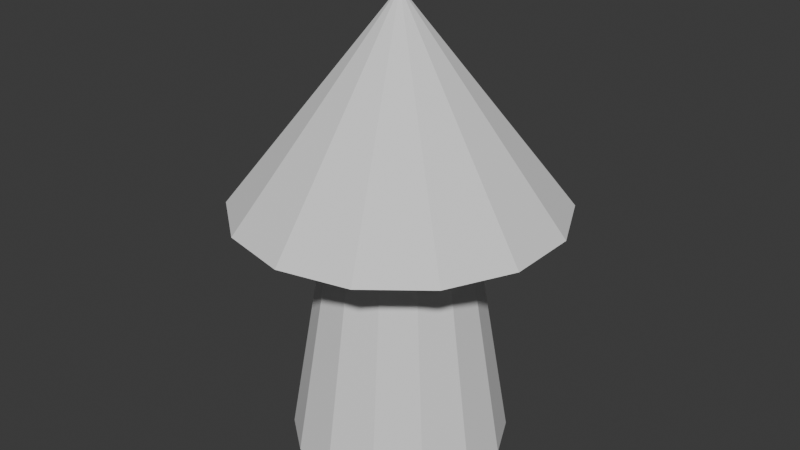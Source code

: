 # Source: Box.blend  (saved by Blender 5.1.30; exported with 4.5.12 LTS)
import bpy
from mathutils import Matrix  # noqa: F401  (used for matrix-valued properties, if any)

bpy.ops.wm.read_factory_settings(use_empty=True)
scene = bpy.context.scene
scene.name = 'Scene'

# ---- collections
col_collection = bpy.data.collections.new('Collection'); scene.collection.children.link(col_collection)

# ---- world
world_world = bpy.data.worlds.new('World'); scene.world = world_world
world_world.use_nodes = True; world_world.node_tree.nodes.clear()
_N = world_world.node_tree.nodes; _L = world_world.node_tree.links
n0 = _N.new('ShaderNodeOutputWorld'); n0.name = 'World Output'; n0.location = (200, 100)
n1 = _N.new('ShaderNodeBackground'); n1.name = 'Background'; n1.location = (-200, 100)
n1.inputs[0].default_value = (0.05088, 0.05088, 0.05088, 1.0)
_L.new(n1.outputs[0], n0.inputs[0])
n0.is_active_output = True
world_world.color = (0.05088, 0.05088, 0.05088)
world_world.sun_shadow_jitter_overblur = 0.0

# ---- meshes
me_circle = bpy.data.meshes.new('Circle')
me_circle.from_pydata([(2.291e-09, 0.348, 0.0), (-0.151, 0.3136, 0.0), (-0.2721, 0.217, 0.0), (-0.3393, 0.07744, 0.0), (-0.3393, -0.07744, 0.0), (-0.2721, -0.217, 0.0), (-0.151, -0.3136, 0.0), (2.291e-09, -0.348, 0.0), (0.151, -0.3136, 0.0), (0.2721, -0.217, 0.0), (0.3393, -0.07744, 0.0), (0.3393, 0.07744, 0.0), (0.2721, 0.217, 0.0), (0.151, 0.3136, 0.0), (-1.892e-09, 0.2166, 0.7811), (-0.09398, 0.1952, 0.7811), (-0.1693, 0.135, 0.7811), (-0.2112, 0.0482, 0.7811), (-0.2112, -0.0482, 0.7811), (-0.1693, -0.135, 0.7811), (-0.09398, -0.1952, 0.7811), (-1.892e-09, -0.2166, 0.7811), (0.09398, -0.1952, 0.7811), (0.1693, -0.135, 0.7811), (0.2112, -0.0482, 0.7811), (0.2112, 0.0482, 0.7811), (0.1693, 0.135, 0.7811), (0.09398, 0.1952, 0.7811), (7.7e-09, 0.518, 0.7966), (-0.2247, 0.4667, 0.7966), (-0.405, 0.323, 0.7966), (-0.505, 0.1153, 0.7966), (-0.505, -0.1153, 0.7966), (-0.405, -0.323, 0.7966), (-0.2247, -0.4667, 0.7966), (7.7e-09, -0.518, 0.7966), (0.2247, -0.4667, 0.7966), (0.405, -0.323, 0.7966), (0.505, -0.1153, 0.7966), (0.505, 0.1153, 0.7966), (0.405, 0.323, 0.7966), (0.2247, 0.4667, 0.7966), (1.277e-08, -2.129e-09, 1.451)], [], [(13, 12, 26, 27), (6, 5, 19, 20), (0, 13, 27, 14), (7, 6, 20, 21), (8, 7, 21, 22), (1, 0, 14, 15), (9, 8, 22, 23), (2, 1, 15, 16), (10, 9, 23, 24), (3, 2, 16, 17), (11, 10, 24, 25), (4, 3, 17, 18), (12, 11, 25, 26), (5, 4, 18, 19), (14, 27, 41, 28), (21, 20, 34, 35), (22, 21, 35, 36), (15, 14, 28, 29), (23, 22, 36, 37), (16, 15, 29, 30), (24, 23, 37, 38), (17, 16, 30, 31), (25, 24, 38, 39), (18, 17, 31, 32), (26, 25, 39, 40), (19, 18, 32, 33), (27, 26, 40, 41), (20, 19, 33, 34), (36, 35, 42), (29, 28, 42), (37, 36, 42), (30, 29, 42), (38, 37, 42), (31, 30, 42), (39, 38, 42), (32, 31, 42), (40, 39, 42), (33, 32, 42), (41, 40, 42), (34, 33, 42), (28, 41, 42), (35, 34, 42), (1, 2, 3, 4, 5, 6, 7, 8, 9, 10, 11, 12, 13, 0)])
_uv = me_circle.uv_layers.new(name='UVMap')
_uv.uv.foreach_set('vector', [0.0, 0.0, 0.0, 0.0, 0.0, 0.0, 0.0, 0.0, 0.0, 0.0, 0.0, 0.0, 0.0, 0.0, 0.0, 0.0, 0.0, 0.0, 0.0, 0.0, 0.0, 0.0, 0.0, 0.0, 0.0, 0.0, 0.0, 0.0, 0.0, 0.0, 0.0, 0.0, 0.0, 0.0, 0.0, 0.0, 0.0, 0.0, 0.0, 0.0, 0.0, 0.0, 0.0, 0.0, 0.0, 0.0, 0.0, 0.0, 0.0, 0.0, 0.0, 0.0, 0.0, 0.0, 0.0, 0.0, 0.0, 0.0, 0.0, 0.0, 0.0, 0.0, 0.0, 0.0, 0.0, 0.0, 0.0, 0.0, 0.0, 0.0, 0.0, 0.0, 0.0, 0.0, 0.0, 0.0, 0.0, 0.0, 0.0, 0.0, 0.0, 0.0, 0.0, 0.0, 0.0, 0.0, 0.0, 0.0, 0.0, 0.0, 0.0, 0.0, 0.0, 0.0, 0.0, 0.0, 0.0, 0.0, 0.0, 0.0, 0.0, 0.0, 0.0, 0.0, 0.0, 0.0, 0.0, 0.0, 0.0, 0.0, 0.0, 0.0, 0.0, 0.0, 0.0, 0.0, 0.0, 0.0, 0.0, 0.0, 0.0, 0.0, 0.0, 0.0, 0.0, 0.0, 0.0, 0.0, 0.0, 0.0, 0.0, 0.0, 0.0, 0.0, 0.0, 0.0, 0.0, 0.0, 0.0, 0.0, 0.0, 0.0, 0.0, 0.0, 0.0, 0.0, 0.0, 0.0, 0.0, 0.0, 0.0, 0.0, 0.0, 0.0, 0.0, 0.0, 0.0, 0.0, 0.0, 0.0, 0.0, 0.0, 0.0, 0.0, 0.0, 0.0, 0.0, 0.0, 0.0, 0.0, 0.0, 0.0, 0.0, 0.0, 0.0, 0.0, 0.0, 0.0, 0.0, 0.0, 0.0, 0.0, 0.0, 0.0, 0.0, 0.0, 0.0, 0.0, 0.0, 0.0, 0.0, 0.0, 0.0, 0.0, 0.0, 0.0, 0.0, 0.0, 0.0, 0.0, 0.0, 0.0, 0.0, 0.0, 0.0, 0.0, 0.0, 0.0, 0.0, 0.0, 0.0, 0.0, 0.0, 0.0, 0.0, 0.0, 0.0, 0.0, 0.0, 0.0, 0.0, 0.0, 0.0, 0.0, 0.0, 0.0, 0.0, 0.0, 0.0, 0.0, 0.0, 0.0, 0.0, 0.0, 0.0, 0.0, 0.0, 0.0, 0.0, 0.0, 0.0, 0.0, 0.0, 0.0, 0.0, 0.0, 0.0, 0.0, 0.0, 0.0, 0.0, 0.0, 0.0, 0.0, 0.0, 0.0, 0.0, 0.0, 0.0, 0.0, 0.0, 0.0, 0.0, 0.0, 0.0, 0.0, 0.0, 0.0, 0.0, 0.0, 0.0, 0.0, 0.0, 0.0, 0.0, 0.0, 0.0, 0.0, 0.0, 0.0, 0.0, 0.0, 0.0, 0.0, 0.0, 0.0, 0.0, 0.0, 0.0, 0.0, 0.0, 0.0, 0.0, 0.0, 0.0, 0.0, 0.0, 0.0, 0.0, 0.0, 0.0, 0.0, 0.0, 0.0, 0.0, 0.0, 0.0, 0.0, 0.0, 0.0, 0.0, 0.0, 0.0, 0.0, 0.0, 0.0, 0.0, 0.0, 0.0, 0.0, 0.0, 0.0, 0.0, 0.0, 0.0, 0.0, 0.0, 0.0, 0.0, 0.0, 0.0, 0.0, 0.0, 0.0, 0.0, 0.0])
me_circle.update()

# ---- objects
ob_circle = bpy.data.objects.new('Circle', me_circle)

# ---- transforms, parenting, visibility, modifiers, constraints
ob_circle.location = (0.0, 0.0, 0.0)
ob_circle.scale = (0.1514, 0.1514, 0.1514)

# ---- collection membership
col_collection.objects.link(ob_circle)

# ---- scene / render settings (as saved in the file)
scene.frame_start = 1; scene.frame_end = 250; scene.frame_set(1)
scene.render.engine = 'BLENDER_EEVEE_NEXT'
scene.render.bake_bias = 0.0
scene.render.bake_samples = 0
scene.cycles.sampling_pattern = 'TABULATED_SOBOL'
scene.eevee.use_volume_custom_range = False
bpy.context.view_layer.update()

# ---- added for rendering (the .blend has no active camera and no usable light): camera, sun
cam_auto = bpy.data.cameras.new('AutoCamera')
cam_auto.lens = 50.0
cam_auto.sensor_width = 36.0
cam_auto.clip_end = 1000.0
ob_auto_camera = bpy.data.objects.new('AutoCamera', cam_auto)
scene.collection.objects.link(ob_auto_camera)
ob_auto_camera.location = (0.287123, -0.344548, 0.339577)
ob_auto_camera.rotation_euler = (1.09748, -7.21219e-08, 0.694738)
scene.camera = ob_auto_camera
light_auto_sun = bpy.data.lights.new('AutoSun', 'SUN')
light_auto_sun.energy = 3.0
light_auto_sun.angle = 0.0523599
ob_auto_sun = bpy.data.objects.new('AutoSun', light_auto_sun)
scene.collection.objects.link(ob_auto_sun)
ob_auto_sun.rotation_euler = (0.872665, 0.174533, 0.523599)
bpy.context.view_layer.update()
